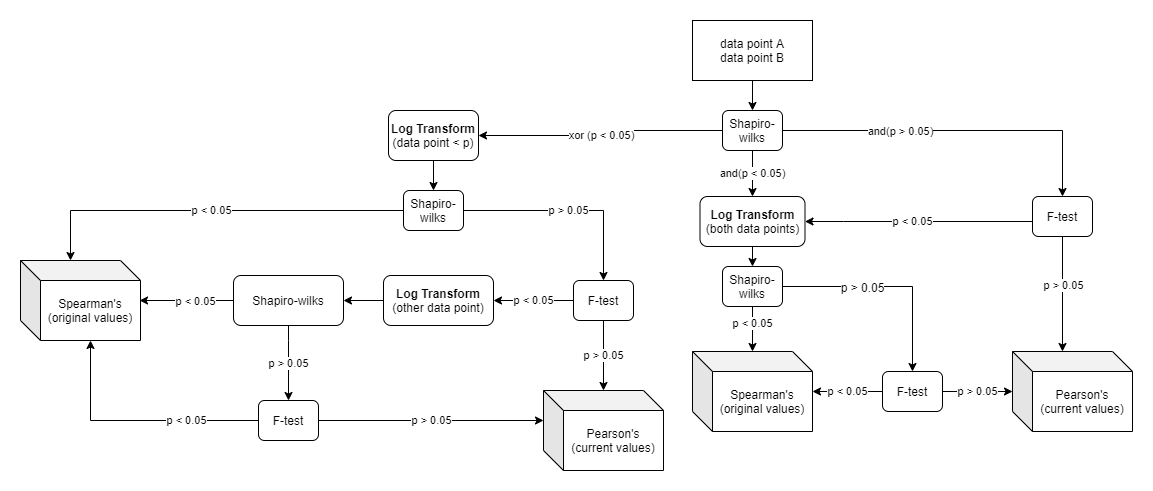

The diagram above was exported from draw.io. Its source (the exported page's mxGraphModel, read from the mxfile embedded in the PNG):
<mxGraphModel dx="1715" dy="700" grid="1" gridSize="10" guides="1" tooltips="1" connect="1" arrows="1" fold="1" page="1" pageScale="1" pageWidth="1169" pageHeight="827" math="0" shadow="0">
  <root>
    <mxCell id="WIyWlLk6GJQsqaUBKTNV-0" />
    <mxCell id="WIyWlLk6GJQsqaUBKTNV-1" parent="WIyWlLk6GJQsqaUBKTNV-0" />
    <mxCell id="0DCroGRTy6rLkHHmRcfQ-3" value="" style="edgeStyle=orthogonalEdgeStyle;rounded=0;orthogonalLoop=1;jettySize=auto;html=1;entryX=0.5;entryY=0;entryDx=0;entryDy=0;" parent="WIyWlLk6GJQsqaUBKTNV-1" source="0DCroGRTy6rLkHHmRcfQ-0" target="0DCroGRTy6rLkHHmRcfQ-4" edge="1">
      <mxGeometry relative="1" as="geometry">
        <mxPoint x="812" y="264" as="targetPoint" />
      </mxGeometry>
    </mxCell>
    <mxCell id="0DCroGRTy6rLkHHmRcfQ-0" value="data point A&lt;br&gt;data point B" style="rounded=0;whiteSpace=wrap;html=1;" parent="WIyWlLk6GJQsqaUBKTNV-1" vertex="1">
      <mxGeometry x="712" y="164" width="120" height="60" as="geometry" />
    </mxCell>
    <mxCell id="0DCroGRTy6rLkHHmRcfQ-33" value="and(p &amp;lt; 0.05)" style="edgeStyle=orthogonalEdgeStyle;rounded=0;orthogonalLoop=1;jettySize=auto;html=1;entryX=0.5;entryY=0;entryDx=0;entryDy=0;" parent="WIyWlLk6GJQsqaUBKTNV-1" source="0DCroGRTy6rLkHHmRcfQ-4" target="0DCroGRTy6rLkHHmRcfQ-32" edge="1">
      <mxGeometry relative="1" as="geometry" />
    </mxCell>
    <mxCell id="0DCroGRTy6rLkHHmRcfQ-36" style="edgeStyle=orthogonalEdgeStyle;rounded=0;orthogonalLoop=1;jettySize=auto;html=1;entryX=0.5;entryY=0;entryDx=0;entryDy=0;" parent="WIyWlLk6GJQsqaUBKTNV-1" source="0DCroGRTy6rLkHHmRcfQ-4" target="0DCroGRTy6rLkHHmRcfQ-34" edge="1">
      <mxGeometry relative="1" as="geometry" />
    </mxCell>
    <mxCell id="0DCroGRTy6rLkHHmRcfQ-37" value="and(p &amp;gt; 0.05)" style="edgeLabel;html=1;align=center;verticalAlign=middle;resizable=0;points=[];" parent="0DCroGRTy6rLkHHmRcfQ-36" vertex="1" connectable="0">
      <mxGeometry x="-0.5524" y="2" relative="1" as="geometry">
        <mxPoint x="40" y="2" as="offset" />
      </mxGeometry>
    </mxCell>
    <mxCell id="0DCroGRTy6rLkHHmRcfQ-50" style="edgeStyle=orthogonalEdgeStyle;rounded=0;orthogonalLoop=1;jettySize=auto;html=1;" parent="WIyWlLk6GJQsqaUBKTNV-1" source="0DCroGRTy6rLkHHmRcfQ-4" target="0DCroGRTy6rLkHHmRcfQ-7" edge="1">
      <mxGeometry relative="1" as="geometry" />
    </mxCell>
    <mxCell id="0DCroGRTy6rLkHHmRcfQ-51" value="xor (p &amp;lt; 0.05)" style="edgeLabel;html=1;align=center;verticalAlign=middle;resizable=0;points=[];" parent="0DCroGRTy6rLkHHmRcfQ-50" vertex="1" connectable="0">
      <mxGeometry x="0.0146" relative="1" as="geometry">
        <mxPoint as="offset" />
      </mxGeometry>
    </mxCell>
    <mxCell id="0DCroGRTy6rLkHHmRcfQ-4" value="Shapiro-wilks" style="rounded=1;whiteSpace=wrap;html=1;" parent="WIyWlLk6GJQsqaUBKTNV-1" vertex="1">
      <mxGeometry x="742" y="254" width="60" height="40" as="geometry" />
    </mxCell>
    <mxCell id="0DCroGRTy6rLkHHmRcfQ-14" value="p &amp;lt; 0.05" style="edgeStyle=orthogonalEdgeStyle;rounded=0;orthogonalLoop=1;jettySize=auto;html=1;entryX=0;entryY=0;entryDx=50;entryDy=0;entryPerimeter=0;" parent="WIyWlLk6GJQsqaUBKTNV-1" source="0DCroGRTy6rLkHHmRcfQ-6" target="0DCroGRTy6rLkHHmRcfQ-13" edge="1">
      <mxGeometry relative="1" as="geometry">
        <mxPoint x="123" y="404" as="targetPoint" />
      </mxGeometry>
    </mxCell>
    <mxCell id="0DCroGRTy6rLkHHmRcfQ-18" value="p &amp;gt; 0.05" style="edgeStyle=orthogonalEdgeStyle;rounded=0;orthogonalLoop=1;jettySize=auto;html=1;" parent="WIyWlLk6GJQsqaUBKTNV-1" source="0DCroGRTy6rLkHHmRcfQ-6" target="0DCroGRTy6rLkHHmRcfQ-17" edge="1">
      <mxGeometry relative="1" as="geometry" />
    </mxCell>
    <mxCell id="0DCroGRTy6rLkHHmRcfQ-6" value="Shapiro-wilks" style="rounded=1;whiteSpace=wrap;html=1;" parent="WIyWlLk6GJQsqaUBKTNV-1" vertex="1">
      <mxGeometry x="423" y="334" width="60" height="40" as="geometry" />
    </mxCell>
    <mxCell id="0DCroGRTy6rLkHHmRcfQ-12" value="" style="edgeStyle=orthogonalEdgeStyle;rounded=0;orthogonalLoop=1;jettySize=auto;html=1;" parent="WIyWlLk6GJQsqaUBKTNV-1" source="0DCroGRTy6rLkHHmRcfQ-7" target="0DCroGRTy6rLkHHmRcfQ-6" edge="1">
      <mxGeometry relative="1" as="geometry" />
    </mxCell>
    <mxCell id="0DCroGRTy6rLkHHmRcfQ-7" value="&lt;b&gt;Log Transform&lt;br&gt;&lt;/b&gt;(data point &amp;lt; p)" style="rounded=1;whiteSpace=wrap;html=1;" parent="WIyWlLk6GJQsqaUBKTNV-1" vertex="1">
      <mxGeometry x="408" y="254" width="90" height="50" as="geometry" />
    </mxCell>
    <mxCell id="0DCroGRTy6rLkHHmRcfQ-13" value="Spearman's&lt;br&gt;(original values)" style="shape=cube;whiteSpace=wrap;html=1;boundedLbl=1;backgroundOutline=1;darkOpacity=0.05;darkOpacity2=0.1;" parent="WIyWlLk6GJQsqaUBKTNV-1" vertex="1">
      <mxGeometry x="40" y="404" width="120" height="80" as="geometry" />
    </mxCell>
    <mxCell id="0DCroGRTy6rLkHHmRcfQ-20" value="p &amp;gt; 0.05" style="edgeStyle=orthogonalEdgeStyle;rounded=0;orthogonalLoop=1;jettySize=auto;html=1;" parent="WIyWlLk6GJQsqaUBKTNV-1" source="0DCroGRTy6rLkHHmRcfQ-17" target="0DCroGRTy6rLkHHmRcfQ-19" edge="1">
      <mxGeometry relative="1" as="geometry" />
    </mxCell>
    <mxCell id="0DCroGRTy6rLkHHmRcfQ-22" value="p &amp;lt; 0.05" style="edgeStyle=orthogonalEdgeStyle;rounded=0;orthogonalLoop=1;jettySize=auto;html=1;entryX=1;entryY=0.5;entryDx=0;entryDy=0;" parent="WIyWlLk6GJQsqaUBKTNV-1" source="0DCroGRTy6rLkHHmRcfQ-17" target="jkZTwjz50qrxg6oy66NL-0" edge="1">
      <mxGeometry relative="1" as="geometry">
        <mxPoint x="408" y="455" as="targetPoint" />
      </mxGeometry>
    </mxCell>
    <mxCell id="0DCroGRTy6rLkHHmRcfQ-17" value="F-test" style="rounded=1;whiteSpace=wrap;html=1;" parent="WIyWlLk6GJQsqaUBKTNV-1" vertex="1">
      <mxGeometry x="593" y="424" width="60" height="40" as="geometry" />
    </mxCell>
    <mxCell id="0DCroGRTy6rLkHHmRcfQ-19" value="Pearson's&lt;br&gt;(current values)" style="shape=cube;whiteSpace=wrap;html=1;boundedLbl=1;backgroundOutline=1;darkOpacity=0.05;darkOpacity2=0.1;" parent="WIyWlLk6GJQsqaUBKTNV-1" vertex="1">
      <mxGeometry x="563" y="534" width="120" height="80" as="geometry" />
    </mxCell>
    <mxCell id="0DCroGRTy6rLkHHmRcfQ-26" value="p &amp;gt; 0.05" style="edgeStyle=orthogonalEdgeStyle;rounded=0;orthogonalLoop=1;jettySize=auto;html=1;" parent="WIyWlLk6GJQsqaUBKTNV-1" source="0DCroGRTy6rLkHHmRcfQ-21" target="0DCroGRTy6rLkHHmRcfQ-24" edge="1">
      <mxGeometry relative="1" as="geometry">
        <Array as="points">
          <mxPoint x="308" y="484" />
          <mxPoint x="308" y="484" />
        </Array>
      </mxGeometry>
    </mxCell>
    <mxCell id="0DCroGRTy6rLkHHmRcfQ-29" style="edgeStyle=orthogonalEdgeStyle;rounded=0;orthogonalLoop=1;jettySize=auto;html=1;entryX=0.992;entryY=0.5;entryDx=0;entryDy=0;entryPerimeter=0;" parent="WIyWlLk6GJQsqaUBKTNV-1" source="0DCroGRTy6rLkHHmRcfQ-21" target="0DCroGRTy6rLkHHmRcfQ-13" edge="1">
      <mxGeometry relative="1" as="geometry">
        <mxPoint x="190" y="420" as="targetPoint" />
      </mxGeometry>
    </mxCell>
    <mxCell id="0DCroGRTy6rLkHHmRcfQ-30" value="p &amp;lt; 0.05" style="edgeLabel;html=1;align=center;verticalAlign=middle;resizable=0;points=[];" parent="0DCroGRTy6rLkHHmRcfQ-29" vertex="1" connectable="0">
      <mxGeometry x="-0.1692" relative="1" as="geometry">
        <mxPoint as="offset" />
      </mxGeometry>
    </mxCell>
    <mxCell id="0DCroGRTy6rLkHHmRcfQ-21" value="Shapiro-wilks" style="rounded=1;whiteSpace=wrap;html=1;" parent="WIyWlLk6GJQsqaUBKTNV-1" vertex="1">
      <mxGeometry x="253" y="419" width="110" height="50" as="geometry" />
    </mxCell>
    <mxCell id="0DCroGRTy6rLkHHmRcfQ-25" value="p &amp;gt; 0.05" style="edgeStyle=orthogonalEdgeStyle;rounded=0;orthogonalLoop=1;jettySize=auto;html=1;entryX=0;entryY=0;entryDx=0;entryDy=30;entryPerimeter=0;" parent="WIyWlLk6GJQsqaUBKTNV-1" source="0DCroGRTy6rLkHHmRcfQ-24" target="0DCroGRTy6rLkHHmRcfQ-19" edge="1">
      <mxGeometry relative="1" as="geometry">
        <mxPoint x="418" y="564" as="targetPoint" />
      </mxGeometry>
    </mxCell>
    <mxCell id="0DCroGRTy6rLkHHmRcfQ-31" value="p &amp;lt; 0.05" style="edgeStyle=orthogonalEdgeStyle;rounded=0;orthogonalLoop=1;jettySize=auto;html=1;entryX=0;entryY=0;entryDx=70;entryDy=80;entryPerimeter=0;" parent="WIyWlLk6GJQsqaUBKTNV-1" source="0DCroGRTy6rLkHHmRcfQ-24" target="0DCroGRTy6rLkHHmRcfQ-13" edge="1">
      <mxGeometry x="-0.4222" relative="1" as="geometry">
        <mxPoint as="offset" />
        <mxPoint x="133" y="484" as="targetPoint" />
      </mxGeometry>
    </mxCell>
    <mxCell id="0DCroGRTy6rLkHHmRcfQ-24" value="F-test" style="rounded=1;whiteSpace=wrap;html=1;" parent="WIyWlLk6GJQsqaUBKTNV-1" vertex="1">
      <mxGeometry x="278" y="544" width="60" height="40" as="geometry" />
    </mxCell>
    <mxCell id="0DCroGRTy6rLkHHmRcfQ-42" style="edgeStyle=orthogonalEdgeStyle;rounded=0;orthogonalLoop=1;jettySize=auto;html=1;exitX=0.5;exitY=1;exitDx=0;exitDy=0;entryX=0.5;entryY=0;entryDx=0;entryDy=0;" parent="WIyWlLk6GJQsqaUBKTNV-1" source="0DCroGRTy6rLkHHmRcfQ-32" target="0DCroGRTy6rLkHHmRcfQ-41" edge="1">
      <mxGeometry relative="1" as="geometry" />
    </mxCell>
    <mxCell id="0DCroGRTy6rLkHHmRcfQ-32" value="&lt;b&gt;Log Transform&lt;br&gt;&lt;/b&gt;(both data points)" style="rounded=1;whiteSpace=wrap;html=1;" parent="WIyWlLk6GJQsqaUBKTNV-1" vertex="1">
      <mxGeometry x="719.5" y="340" width="105" height="50" as="geometry" />
    </mxCell>
    <mxCell id="0DCroGRTy6rLkHHmRcfQ-35" value="p &amp;lt; 0.05" style="edgeStyle=orthogonalEdgeStyle;rounded=0;orthogonalLoop=1;jettySize=auto;html=1;entryX=1;entryY=0.5;entryDx=0;entryDy=0;" parent="WIyWlLk6GJQsqaUBKTNV-1" source="0DCroGRTy6rLkHHmRcfQ-34" target="0DCroGRTy6rLkHHmRcfQ-32" edge="1">
      <mxGeometry x="0.0549" relative="1" as="geometry">
        <Array as="points">
          <mxPoint x="863" y="365" />
          <mxPoint x="863" y="365" />
        </Array>
        <mxPoint as="offset" />
      </mxGeometry>
    </mxCell>
    <mxCell id="0DCroGRTy6rLkHHmRcfQ-39" style="edgeStyle=orthogonalEdgeStyle;rounded=0;orthogonalLoop=1;jettySize=auto;html=1;entryX=0;entryY=0;entryDx=50;entryDy=0;entryPerimeter=0;" parent="WIyWlLk6GJQsqaUBKTNV-1" source="0DCroGRTy6rLkHHmRcfQ-34" target="0DCroGRTy6rLkHHmRcfQ-38" edge="1">
      <mxGeometry relative="1" as="geometry" />
    </mxCell>
    <mxCell id="0DCroGRTy6rLkHHmRcfQ-40" value="p &amp;gt; 0.05" style="edgeLabel;html=1;align=center;verticalAlign=middle;resizable=0;points=[];" parent="0DCroGRTy6rLkHHmRcfQ-39" vertex="1" connectable="0">
      <mxGeometry x="-0.168" y="5" relative="1" as="geometry">
        <mxPoint x="-5" as="offset" />
      </mxGeometry>
    </mxCell>
    <mxCell id="0DCroGRTy6rLkHHmRcfQ-34" value="F-test" style="rounded=1;whiteSpace=wrap;html=1;" parent="WIyWlLk6GJQsqaUBKTNV-1" vertex="1">
      <mxGeometry x="1052" y="340" width="60" height="40" as="geometry" />
    </mxCell>
    <mxCell id="0DCroGRTy6rLkHHmRcfQ-38" value="Pearson's&lt;br&gt;(current values)" style="shape=cube;whiteSpace=wrap;html=1;boundedLbl=1;backgroundOutline=1;darkOpacity=0.05;darkOpacity2=0.1;" parent="WIyWlLk6GJQsqaUBKTNV-1" vertex="1">
      <mxGeometry x="1032" y="495" width="120" height="80" as="geometry" />
    </mxCell>
    <mxCell id="0DCroGRTy6rLkHHmRcfQ-45" style="edgeStyle=orthogonalEdgeStyle;rounded=0;orthogonalLoop=1;jettySize=auto;html=1;" parent="WIyWlLk6GJQsqaUBKTNV-1" source="0DCroGRTy6rLkHHmRcfQ-41" target="0DCroGRTy6rLkHHmRcfQ-43" edge="1">
      <mxGeometry relative="1" as="geometry" />
    </mxCell>
    <mxCell id="0DCroGRTy6rLkHHmRcfQ-46" value="p &amp;lt; 0.05" style="edgeLabel;html=1;align=center;verticalAlign=middle;resizable=0;points=[];" parent="0DCroGRTy6rLkHHmRcfQ-45" vertex="1" connectable="0">
      <mxGeometry x="-0.2842" y="-1" relative="1" as="geometry">
        <mxPoint as="offset" />
      </mxGeometry>
    </mxCell>
    <mxCell id="0DCroGRTy6rLkHHmRcfQ-61" style="edgeStyle=orthogonalEdgeStyle;rounded=0;orthogonalLoop=1;jettySize=auto;html=1;exitX=1;exitY=0.5;exitDx=0;exitDy=0;fontSize=16;fontColor=#FF0000;" parent="WIyWlLk6GJQsqaUBKTNV-1" source="0DCroGRTy6rLkHHmRcfQ-41" target="0DCroGRTy6rLkHHmRcfQ-47" edge="1">
      <mxGeometry relative="1" as="geometry" />
    </mxCell>
    <mxCell id="0DCroGRTy6rLkHHmRcfQ-62" value="&lt;font style=&quot;font-size: 12px&quot; color=&quot;#000000&quot;&gt;p &amp;gt; 0.05&lt;/font&gt;" style="edgeLabel;html=1;align=center;verticalAlign=middle;resizable=0;points=[];fontSize=16;fontColor=#FF0000;" parent="0DCroGRTy6rLkHHmRcfQ-61" vertex="1" connectable="0">
      <mxGeometry x="-0.2651" y="1" relative="1" as="geometry">
        <mxPoint as="offset" />
      </mxGeometry>
    </mxCell>
    <mxCell id="0DCroGRTy6rLkHHmRcfQ-41" value="Shapiro-wilks" style="rounded=1;whiteSpace=wrap;html=1;" parent="WIyWlLk6GJQsqaUBKTNV-1" vertex="1">
      <mxGeometry x="742" y="410" width="60" height="40" as="geometry" />
    </mxCell>
    <mxCell id="0DCroGRTy6rLkHHmRcfQ-43" value="Spearman's&lt;br&gt;(original values)" style="shape=cube;whiteSpace=wrap;html=1;boundedLbl=1;backgroundOutline=1;darkOpacity=0.05;darkOpacity2=0.1;" parent="WIyWlLk6GJQsqaUBKTNV-1" vertex="1">
      <mxGeometry x="712" y="495" width="120" height="80" as="geometry" />
    </mxCell>
    <mxCell id="0DCroGRTy6rLkHHmRcfQ-48" value="p &amp;lt; 0.05" style="edgeStyle=orthogonalEdgeStyle;rounded=0;orthogonalLoop=1;jettySize=auto;html=1;" parent="WIyWlLk6GJQsqaUBKTNV-1" source="0DCroGRTy6rLkHHmRcfQ-47" target="0DCroGRTy6rLkHHmRcfQ-43" edge="1">
      <mxGeometry relative="1" as="geometry" />
    </mxCell>
    <mxCell id="0DCroGRTy6rLkHHmRcfQ-49" value="p &amp;gt; 0.05" style="edgeStyle=orthogonalEdgeStyle;rounded=0;orthogonalLoop=1;jettySize=auto;html=1;" parent="WIyWlLk6GJQsqaUBKTNV-1" source="0DCroGRTy6rLkHHmRcfQ-47" target="0DCroGRTy6rLkHHmRcfQ-38" edge="1">
      <mxGeometry relative="1" as="geometry">
        <Array as="points">
          <mxPoint x="992" y="535" />
          <mxPoint x="992" y="535" />
        </Array>
      </mxGeometry>
    </mxCell>
    <mxCell id="0DCroGRTy6rLkHHmRcfQ-47" value="F-test" style="rounded=1;whiteSpace=wrap;html=1;" parent="WIyWlLk6GJQsqaUBKTNV-1" vertex="1">
      <mxGeometry x="902" y="515" width="60" height="40" as="geometry" />
    </mxCell>
    <mxCell id="jkZTwjz50qrxg6oy66NL-1" style="edgeStyle=orthogonalEdgeStyle;rounded=0;orthogonalLoop=1;jettySize=auto;html=1;entryX=1;entryY=0.5;entryDx=0;entryDy=0;" parent="WIyWlLk6GJQsqaUBKTNV-1" source="jkZTwjz50qrxg6oy66NL-0" target="0DCroGRTy6rLkHHmRcfQ-21" edge="1">
      <mxGeometry relative="1" as="geometry" />
    </mxCell>
    <mxCell id="jkZTwjz50qrxg6oy66NL-0" value="&lt;b&gt;Log Transform&lt;br&gt;&lt;/b&gt;(other data point)" style="rounded=1;whiteSpace=wrap;html=1;" parent="WIyWlLk6GJQsqaUBKTNV-1" vertex="1">
      <mxGeometry x="403" y="419" width="110" height="50" as="geometry" />
    </mxCell>
  </root>
</mxGraphModel>